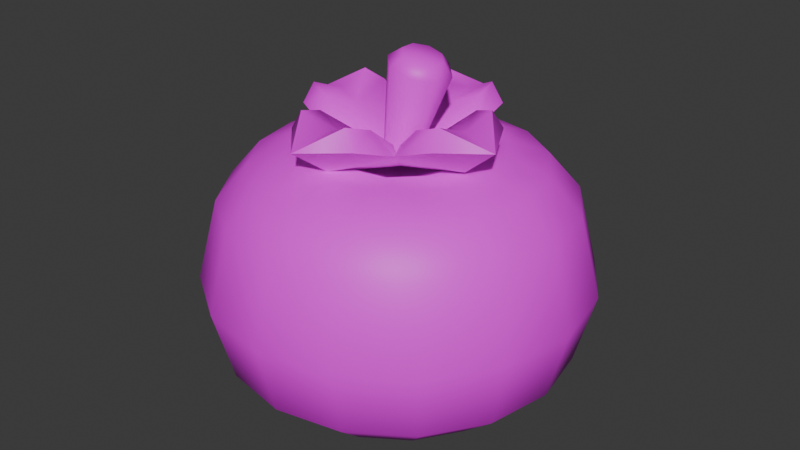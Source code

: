 # Source: tree1tomato3.blend  (saved by Blender 4.5.90; exported with 4.5.12 LTS)
import bpy
from mathutils import Matrix  # noqa: F401  (used for matrix-valued properties, if any)

bpy.ops.wm.read_factory_settings(use_empty=True)
scene = bpy.context.scene
scene.name = 'Scene'

# ---- collections
col_collection = bpy.data.collections.new('Collection'); scene.collection.children.link(col_collection)

# ---- images (referenced by path relative to the original .blend; pixels are not part of the script)
import os
ASSET_DIR = os.environ.get("B2B_ASSET_DIR", "")  # directory of the original .blend (textures are referenced by path, not embedded)
HERE = os.path.dirname(os.path.abspath(__file__))  # packed textures are extracted next to this script under _unpacked/

def load_image(name, relpath, width, height, colorspace="sRGB"):
    """Load a texture the original file referenced (path relative to the .blend, or extracted next to this script)."""
    p = next((c for c in (os.path.join(HERE, relpath), os.path.join(ASSET_DIR, relpath)) if relpath and os.path.exists(c)), "")
    if p:
        img = bpy.data.images.load(p, check_existing=True)
        img.name = name
    else:  # same state as the original file: an image datablock whose file is absent (Cycles renders it pink)
        img = bpy.data.images.new(name, width, height)
        img.source = "FILE"
        img.filepath = "//" + (relpath or name)
    img.colorspace_settings.name = colorspace
    return img
img_restaurantbits_texture_png = load_image('restaurantbits_texture.png', 'restaurantbits_texture.png', 1024, 1024, 'sRGB')

# ---- materials (node trees are filled in below, after node groups)
mat_restaurant_001 = bpy.data.materials.new('restaurant.001')
mat_restaurant_001.roughness = 0.5

# ---- material node trees
mat_restaurant_001.use_nodes = True; mat_restaurant_001.node_tree.nodes.clear()
_N = mat_restaurant_001.node_tree.nodes; _L = mat_restaurant_001.node_tree.links
n0 = _N.new('ShaderNodeBsdfPrincipled'); n0.name = 'Principled BSDF'; n0.location = (0, 300)
n0.inputs[3].default_value = 1.45
n0.inputs[27].default_value = (0.0, 0.0, 0.0, 1.0)
n0.inputs[28].default_value = 1.0
n1 = _N.new('ShaderNodeOutputMaterial'); n1.name = 'Material Output'; n1.location = (280, 300)
n2 = _N.new('ShaderNodeTexImage'); n2.name = 'Image Texture'; n2.location = (-480, 300)
n2.image = img_restaurantbits_texture_png
_L.new(n2.outputs[0], n0.inputs[0])
_L.new(n0.outputs[0], n1.inputs[0])
n1.is_active_output = True

# ---- world
world_world = bpy.data.worlds.new('World'); scene.world = world_world
world_world.use_nodes = True; world_world.node_tree.nodes.clear()
_N = world_world.node_tree.nodes; _L = world_world.node_tree.links
n0 = _N.new('ShaderNodeOutputWorld'); n0.name = 'World Output'; n0.location = (200, 100)
n1 = _N.new('ShaderNodeBackground'); n1.name = 'Background'; n1.location = (-200, 100)
n1.inputs[0].default_value = (0.05088, 0.05088, 0.05088, 1.0)
_L.new(n1.outputs[0], n0.inputs[0])
n0.is_active_output = True
world_world.color = (0.05088, 0.05088, 0.05088)
world_world.sun_shadow_jitter_overblur = 0.0

# ---- meshes
me_food_ingredient_tomato_sphere_004 = bpy.data.meshes.new('food_ingredient_tomato_Sphere.004')
me_food_ingredient_tomato_sphere_004.from_pydata([(-0.5495, 0.6727, 4.551), (-0.5495, 0.7335, 4.481), (-0.5495, 0.7358, 4.187), (-0.5495, 0.5251, 4.07), (-0.501, 0.5155, 4.568), (-0.4445, 0.6518, 4.551), (-0.4213, 0.708, 4.481), (-0.406, 0.7448, 4.325), (-0.4204, 0.7101, 4.187), (-0.4551, 0.6264, 4.109), (-0.501, 0.5155, 4.07), (-0.3555, 0.5923, 4.551), (-0.3125, 0.6353, 4.481), (-0.2844, 0.6635, 4.325), (-0.3109, 0.6369, 4.187), (-0.375, 0.5728, 4.109), (-0.4599, 0.488, 4.07), (-0.4324, 0.4468, 4.568), (-0.2961, 0.5033, 4.551), (-0.2399, 0.5266, 4.481), (-0.2031, 0.5418, 4.325), (-0.2378, 0.5274, 4.187), (-0.3215, 0.4928, 4.109), (-0.4324, 0.4468, 4.07), (-0.2752, 0.3983, 4.551), (-0.2144, 0.3983, 4.481), (-0.1745, 0.3983, 4.325), (-0.2121, 0.3983, 4.187), (-0.3027, 0.3983, 4.109), (-0.4227, 0.3983, 4.07), (-0.4324, 0.3498, 4.568), (-0.2961, 0.2933, 4.551), (-0.2399, 0.27, 4.481), (-0.2031, 0.2548, 4.325), (-0.2378, 0.2692, 4.187), (-0.3215, 0.3038, 4.109), (-0.4324, 0.3498, 4.07), (-0.3555, 0.2043, 4.551), (-0.3125, 0.1613, 4.481), (-0.2844, 0.1331, 4.325), (-0.3109, 0.1597, 4.187), (-0.375, 0.2238, 4.109), (-0.4599, 0.3086, 4.07), (-0.501, 0.2811, 4.568), (-0.4445, 0.1448, 4.551), (-0.4213, 0.08864, 4.481), (-0.406, 0.05185, 4.325), (-0.4204, 0.08654, 4.187), (-0.4551, 0.1703, 4.109), (-0.501, 0.2812, 4.07), (-0.5495, 0.124, 4.551), (-0.5495, 0.06312, 4.481), (-0.5495, 0.02331, 4.325), (-0.5495, 0.06085, 4.187), (-0.5495, 0.1515, 4.109), (-0.5495, 0.2715, 4.07), (-0.5981, 0.2811, 4.568), (-0.6545, 0.1448, 4.551), (-0.6778, 0.08864, 4.481), (-0.693, 0.05185, 4.325), (-0.6787, 0.08654, 4.187), (-0.644, 0.1703, 4.109), (-0.5981, 0.2812, 4.07), (-0.7435, 0.2043, 4.551), (-0.7866, 0.1613, 4.481), (-0.8147, 0.1331, 4.325), (-0.7882, 0.1597, 4.187), (-0.7241, 0.2238, 4.109), (-0.6392, 0.3086, 4.07), (-0.5495, 0.3983, 4.066), (-0.6667, 0.3498, 4.568), (-0.803, 0.2933, 4.551), (-0.8592, 0.27, 4.481), (-0.896, 0.2548, 4.325), (-0.8613, 0.2692, 4.187), (-0.7776, 0.3038, 4.109), (-0.6667, 0.3498, 4.07), (-0.8239, 0.3983, 4.551), (-0.8847, 0.3983, 4.481), (-0.9245, 0.3983, 4.325), (-0.887, 0.3983, 4.187), (-0.7964, 0.3983, 4.109), (-0.6763, 0.3983, 4.07), (-0.6667, 0.4468, 4.568), (-0.803, 0.5033, 4.551), (-0.8592, 0.5266, 4.481), (-0.896, 0.5418, 4.325), (-0.8613, 0.5274, 4.187), (-0.7776, 0.4928, 4.109), (-0.6667, 0.4468, 4.07), (-0.7435, 0.5923, 4.551), (-0.7866, 0.6353, 4.481), (-0.8147, 0.6635, 4.325), (-0.7882, 0.6369, 4.187), (-0.7241, 0.5728, 4.109), (-0.6392, 0.488, 4.07), (-0.5981, 0.5155, 4.568), (-0.6545, 0.6518, 4.551), (-0.6778, 0.708, 4.481), (-0.693, 0.7448, 4.325), (-0.6787, 0.7101, 4.187), (-0.644, 0.6264, 4.109), (-0.5981, 0.5155, 4.07), (-0.5495, 0.7733, 4.325), (-0.5495, 0.6451, 4.109), (-0.5495, 0.3983, 4.507), (-0.4732, 0.5825, 4.58), (-0.4086, 0.5393, 4.579), (-0.3654, 0.4746, 4.58), (-0.3502, 0.3983, 4.58), (-0.3654, 0.322, 4.58), (-0.4086, 0.2573, 4.579), (-0.4732, 0.2141, 4.58), (-0.5495, 0.199, 4.58), (-0.6258, 0.2141, 4.58), (-0.6905, 0.2573, 4.579), (-0.7337, 0.322, 4.58), (-0.7489, 0.3983, 4.58), (-0.7337, 0.4746, 4.58), (-0.6905, 0.5393, 4.579), (-0.6258, 0.5825, 4.58), (-0.5495, 0.5977, 4.58), (-0.5546, 0.4331, 4.554), (-0.5209, 0.3982, 4.545), (-0.5546, 0.3632, 4.554), (-0.5883, 0.3982, 4.563), (-0.4851, 0.4331, 4.752), (-0.4832, 0.4528, 4.729), (-0.4654, 0.4126, 4.747), (-0.4523, 0.4208, 4.72), (-0.4654, 0.3837, 4.747), (-0.4523, 0.3755, 4.72), (-0.4851, 0.3632, 4.752), (-0.4832, 0.3435, 4.729), (-0.513, 0.3632, 4.76), (-0.5268, 0.3435, 4.741), (-0.5327, 0.3837, 4.766), (-0.5577, 0.3755, 4.749), (-0.5327, 0.4126, 4.766), (-0.5577, 0.4208, 4.749), (-0.513, 0.4331, 4.76), (-0.5268, 0.4528, 4.741), (-0.5465, 0.3978, 4.537), (-0.5209, 0.5618, 4.574), (-0.6283, 0.5086, 4.605), (-0.5112, 0.633, 4.627), (-0.6031, 0.5846, 4.631), (-0.5837, 0.5753, 4.668), (-0.4389, 0.4774, 4.613), (-0.4402, 0.5578, 4.637), (-0.4643, 0.5557, 4.673), (-0.7116, 0.4249, 4.567), (-0.6594, 0.319, 4.605), (-0.7842, 0.4369, 4.618), (-0.7361, 0.3453, 4.628), (-0.728, 0.3663, 4.664), (-0.7093, 0.5083, 4.628), (-0.7083, 0.4857, 4.664), (-0.5748, 0.2342, 4.574), (-0.47, 0.2879, 4.613), (-0.5883, 0.1637, 4.627), (-0.497, 0.2122, 4.637), (-0.5191, 0.2219, 4.673), (-0.6599, 0.239, 4.631), (-0.6385, 0.2416, 4.668), (-0.3841, 0.3711, 4.58), (-0.3153, 0.3598, 4.636), (-0.364, 0.4515, 4.641), (-0.3748, 0.4309, 4.677), (-0.3908, 0.2885, 4.641), (-0.3945, 0.3115, 4.677), (-0.499, 0.3982, 4.757), (-0.5776, 0.2333, 4.646), (-0.5234, 0.5636, 4.646), (-0.3855, 0.3714, 4.653), (-0.7155, 0.4256, 4.64), (-0.5912, 0.4676, 4.607), (-0.5994, 0.5306, 4.654), (-0.4627, 0.5081, 4.659), (-0.4871, 0.4505, 4.611), (-0.6185, 0.3562, 4.606), (-0.6828, 0.3499, 4.652), (-0.6603, 0.4868, 4.652), (-0.6014, 0.4603, 4.606), (-0.5071, 0.3289, 4.611), (-0.5024, 0.2665, 4.659), (-0.6391, 0.289, 4.654), (-0.6112, 0.346, 4.607), (-0.4798, 0.4403, 4.611), (-0.4189, 0.4471, 4.661), (-0.4414, 0.3103, 4.661), (-0.4969, 0.3362, 4.611), (-0.5585, 0.337, 4.589), (-0.5699, 0.2769, 4.63), (-0.5384, 0.4592, 4.589), (-0.53, 0.5198, 4.63), (-0.4874, 0.3881, 4.592), (-0.4286, 0.3784, 4.635), (-0.6095, 0.4082, 4.587), (-0.6713, 0.4183, 4.625)], [], [(69, 3, 10), (104, 2, 8, 9), (103, 1, 6, 7), (4, 121, 96), (3, 104, 9, 10), (2, 103, 7, 8), (1, 0, 5, 6), (7, 6, 12, 13), (10, 9, 15, 16), (8, 7, 13, 14), (6, 5, 11, 12), (69, 10, 16), (9, 8, 14, 15), (16, 15, 22, 23), (14, 13, 20, 21), (12, 11, 18, 19), (110, 30, 111), (69, 16, 23), (15, 14, 21, 22), (13, 12, 19, 20), (19, 18, 24, 25), (30, 109, 17), (69, 23, 29), (22, 21, 27, 28), (20, 19, 25, 26), (114, 56, 115), (23, 22, 28, 29), (21, 20, 26, 27), (69, 29, 36), (28, 27, 34, 35), (26, 25, 32, 33), (112, 111, 43), (29, 28, 35, 36), (27, 26, 33, 34), (25, 24, 31, 32), (36, 35, 41, 42), (34, 33, 39, 40), (32, 31, 37, 38), (69, 36, 42), (35, 34, 40, 41), (33, 32, 38, 39), (42, 41, 48, 49), (40, 39, 46, 47), (38, 37, 44, 45), (69, 42, 49), (41, 40, 47, 48), (39, 38, 45, 46), (69, 49, 55), (48, 47, 53, 54), (46, 45, 51, 52), (120, 119, 96), (49, 48, 54, 55), (47, 46, 52, 53), (45, 44, 50, 51), (54, 53, 60, 61), (52, 51, 58, 59), (56, 113, 43), (55, 54, 61, 62), (53, 52, 59, 60), (51, 50, 57, 58), (69, 55, 62), (62, 61, 67, 68), (60, 59, 65, 66), (58, 57, 63, 64), (69, 62, 68), (61, 60, 66, 67), (59, 58, 64, 65), (66, 65, 73, 74), (64, 63, 71, 72), (105, 56, 43), (69, 68, 76), (67, 66, 74, 75), (65, 64, 72, 73), (68, 67, 75, 76), (69, 76, 82), (75, 74, 80, 81), (73, 72, 78, 79), (118, 83, 119), (76, 75, 81, 82), (74, 73, 79, 80), (72, 71, 77, 78), (83, 117, 70), (79, 78, 85, 86), (105, 83, 70), (82, 81, 88, 89), (80, 79, 86, 87), (78, 77, 84, 85), (69, 82, 89), (81, 80, 87, 88), (89, 88, 94, 95), (87, 86, 92, 93), (85, 84, 90, 91), (69, 89, 95), (88, 87, 93, 94), (86, 85, 91, 92), (105, 43, 30), (91, 90, 97, 98), (108, 107, 17), (69, 95, 102), (94, 93, 100, 101), (92, 91, 98, 99), (105, 17, 4), (95, 94, 101, 102), (93, 92, 99, 100), (69, 102, 3), (101, 100, 2, 104), (99, 98, 1, 103), (102, 101, 104, 3), (100, 99, 103, 2), (98, 97, 0, 1), (106, 4, 107), (97, 120, 121, 0), (90, 119, 120, 97), (84, 118, 119, 90), (77, 117, 118, 84), (71, 116, 117, 77), (63, 115, 116, 71), (57, 114, 115, 63), (50, 113, 114, 57), (44, 112, 113, 50), (37, 111, 112, 44), (31, 110, 111, 37), (24, 109, 110, 31), (18, 108, 109, 24), (11, 107, 108, 18), (5, 106, 107, 11), (0, 121, 106, 5), (120, 96, 121), (106, 121, 4), (105, 4, 96), (108, 17, 109), (110, 109, 30), (112, 43, 113), (114, 113, 56), (116, 70, 117), (118, 117, 83), (105, 30, 17), (116, 115, 70), (70, 115, 56), (43, 111, 30), (17, 107, 4), (96, 119, 83), (105, 96, 83), (105, 70, 56), (122, 141, 127), (123, 131, 133, 124), (124, 133, 135), (124, 135, 137, 125), (125, 137, 139), (125, 139, 141, 122), (122, 127, 129, 123), (123, 129, 131), (129, 127, 126, 128), (131, 129, 128, 130), (133, 131, 130, 132), (135, 133, 132, 134), (137, 135, 134, 136), (139, 137, 136, 138), (141, 139, 138, 140), (127, 141, 140, 126), (143, 149, 148), (143, 145, 149), (142, 148, 179), (173, 150, 145), (154, 152, 181, 155), (142, 158, 152), (143, 142, 144), (143, 146, 145), (148, 149, 150, 178), (145, 146, 147), (177, 195, 173, 147), (142, 179, 194), (195, 178, 150, 173), (149, 145, 150), (154, 151, 152), (151, 156, 144), (151, 153, 156), (142, 144, 183), (175, 157, 153), (199, 182, 157, 175), (142, 151, 144), (151, 142, 152), (151, 154, 153), (144, 156, 157, 182), (153, 154, 155), (181, 199, 175, 155), (161, 159, 185, 162), (142, 183, 198), (156, 153, 157), (146, 143, 144), (158, 163, 152), (158, 160, 163), (142, 152, 187), (172, 164, 160), (193, 186, 164, 172), (142, 143, 148), (158, 142, 159), (158, 161, 160), (152, 163, 164, 186), (160, 161, 162), (185, 193, 172, 162), (189, 197, 174, 168), (142, 187, 192), (163, 160, 164), (167, 165, 148), (165, 169, 159), (165, 166, 169), (142, 159, 191), (174, 170, 166), (142, 165, 159), (165, 142, 148), (166, 165, 167), (188, 142, 196), (166, 167, 168), (159, 169, 170, 190), (142, 191, 196), (197, 190, 170, 174), (169, 166, 170), (128, 126, 171), (126, 140, 171), (140, 138, 171), (138, 136, 171), (136, 134, 171), (134, 132, 171), (132, 130, 171), (130, 128, 171), (161, 158, 159), (184, 142, 192), (162, 172, 160), (159, 142, 184), (176, 142, 194), (147, 173, 145), (144, 142, 176), (148, 142, 188), (168, 174, 166), (167, 148, 189, 168), (180, 142, 198), (155, 175, 153), (152, 142, 180), (176, 177, 144), (178, 179, 148), (180, 181, 152), (182, 183, 144), (184, 185, 159), (186, 187, 152), (188, 189, 148), (190, 191, 159), (195, 177, 176, 194), (199, 181, 180, 198), (193, 185, 184, 192), (197, 189, 188, 196), (186, 193, 192, 187), (178, 195, 194, 179), (190, 197, 196, 191), (182, 199, 198, 183), (146, 144, 177, 147)])
me_food_ingredient_tomato_sphere_004.polygons.foreach_set('use_smooth', [True] * 256)
_k = set([(142, 143), (142, 144), (142, 148), (142, 151), (142, 152), (142, 158), (142, 159), (142, 165), (142, 176), (142, 179), (142, 180), (142, 183), (142, 184), (142, 187), (142, 188), (142, 191), (143, 145), (144, 146), (144, 156), (145, 146), (145, 147), (145, 149), (145, 150), (147, 177), (148, 149), (148, 167), (150, 178), (151, 153), (152, 154), (152, 163), (153, 154), (153, 155), (153, 156), (153, 157), (155, 181), (157, 182), (158, 160), (159, 161), (159, 169), (160, 161), (160, 162), (160, 163), (160, 164), (162, 185), (164, 186), (165, 166), (166, 167), (166, 168), (166, 169), (166, 170), (168, 189), (170, 190)])
me_food_ingredient_tomato_sphere_004.attributes.new('sharp_edge', 'BOOLEAN', 'EDGE').data.foreach_set('value', [ (min(e.vertices), max(e.vertices)) in _k for e in me_food_ingredient_tomato_sphere_004.edges])
_uv = me_food_ingredient_tomato_sphere_004.uv_layers.new(name='UVMap')
_uv.uv.foreach_set('vector', [0.9262, 0.2789, 0.9262, 0.2797, 0.9319, 0.2797, 0.9262, 0.2915, 0.9262, 0.3144, 0.9414, 0.3144, 0.9373, 0.2915, 0.9262, 0.3409, 0.9262, 0.3785, 0.9413, 0.3785, 0.9431, 0.3409, 0.9319, 0.3214, 0.9262, 0.3554, 0.9204, 0.3214, 0.9262, 0.2797, 0.9262, 0.2859, 0.9373, 0.2859, 0.9319, 0.2797, 0.9262, 0.3144, 0.9262, 0.3409, 0.9431, 0.3409, 0.9414, 0.3144, 0.9262, 0.3785, 0.9262, 0.4266, 0.9386, 0.4266, 0.9413, 0.3785, 0.9431, 0.3409, 0.9413, 0.3785, 0.9542, 0.3785, 0.9575, 0.3409, 0.9319, 0.2797, 0.9373, 0.2859, 0.9468, 0.2859, 0.9368, 0.2797, 0.9414, 0.3144, 0.9431, 0.3409, 0.9575, 0.3409, 0.9544, 0.3144, 0.9413, 0.3785, 0.9386, 0.4266, 0.9491, 0.4266, 0.9542, 0.3785, 0.9262, 0.2789, 0.9319, 0.2797, 0.9368, 0.2797, 0.9373, 0.2915, 0.9414, 0.3144, 0.9544, 0.3144, 0.9468, 0.2915, 0.9368, 0.2797, 0.9468, 0.2859, 0.9531, 0.2859, 0.94, 0.2797, 0.9544, 0.3144, 0.9575, 0.3409, 0.9672, 0.3409, 0.9631, 0.3144, 0.9542, 0.3785, 0.9491, 0.4266, 0.9562, 0.4266, 0.9628, 0.3785, 0.948, 0.3554, 0.94, 0.3214, 0.9428, 0.3554, 0.9262, 0.2789, 0.9368, 0.2797, 0.94, 0.2797, 0.9468, 0.2915, 0.9544, 0.3144, 0.9631, 0.3144, 0.9531, 0.2915, 0.9575, 0.3409, 0.9542, 0.3785, 0.9628, 0.3785, 0.9672, 0.3409, 0.9628, 0.3785, 0.9562, 0.4266, 0.9586, 0.4266, 0.9658, 0.3785, 0.94, 0.3214, 0.9497, 0.3554, 0.94, 0.3214, 0.9262, 0.2789, 0.94, 0.2797, 0.9412, 0.2797, 0.9531, 0.2915, 0.9631, 0.3144, 0.9661, 0.3144, 0.9554, 0.2915, 0.9672, 0.3409, 0.9628, 0.3785, 0.9658, 0.3785, 0.9705, 0.3409, 0.9171, 0.3554, 0.9204, 0.3214, 0.9095, 0.3554, 0.94, 0.2797, 0.9531, 0.2859, 0.9554, 0.2859, 0.9412, 0.2797, 0.9631, 0.3144, 0.9672, 0.3409, 0.9705, 0.3409, 0.9661, 0.3144, 0.9262, 0.2789, 0.9412, 0.2797, 0.94, 0.2797, 0.9554, 0.2915, 0.9661, 0.3144, 0.9631, 0.3144, 0.9531, 0.2915, 0.9705, 0.3409, 0.9658, 0.3785, 0.9628, 0.3785, 0.9672, 0.3409, 0.9352, 0.3554, 0.9428, 0.3554, 0.9319, 0.3214, 0.9412, 0.2797, 0.9554, 0.2859, 0.9531, 0.2859, 0.94, 0.2797, 0.9661, 0.3144, 0.9705, 0.3409, 0.9672, 0.3409, 0.9631, 0.3144, 0.9658, 0.3785, 0.9586, 0.4266, 0.9562, 0.4266, 0.9628, 0.3785, 0.94, 0.2797, 0.9531, 0.2859, 0.9468, 0.2859, 0.9368, 0.2797, 0.9631, 0.3144, 0.9672, 0.3409, 0.9575, 0.3409, 0.9544, 0.3144, 0.9628, 0.3785, 0.9562, 0.4266, 0.9491, 0.4266, 0.9542, 0.3785, 0.9262, 0.2789, 0.94, 0.2797, 0.9368, 0.2797, 0.9531, 0.2915, 0.9631, 0.3144, 0.9544, 0.3144, 0.9468, 0.2915, 0.9672, 0.3409, 0.9628, 0.3785, 0.9542, 0.3785, 0.9575, 0.3409, 0.9368, 0.2797, 0.9468, 0.2859, 0.9373, 0.2859, 0.9319, 0.2797, 0.9544, 0.3144, 0.9575, 0.3409, 0.9431, 0.3409, 0.9414, 0.3144, 0.9542, 0.3785, 0.9491, 0.4266, 0.9386, 0.4266, 0.9413, 0.3785, 0.9262, 0.2789, 0.9368, 0.2797, 0.9319, 0.2797, 0.9468, 0.2915, 0.9544, 0.3144, 0.9414, 0.3144, 0.9373, 0.2915, 0.9575, 0.3409, 0.9542, 0.3785, 0.9413, 0.3785, 0.9431, 0.3409, 0.9262, 0.2789, 0.9319, 0.2797, 0.9262, 0.2797, 0.9373, 0.2915, 0.9414, 0.3144, 0.9262, 0.3144, 0.9262, 0.2915, 0.9431, 0.3409, 0.9413, 0.3785, 0.9262, 0.3785, 0.9262, 0.3409, 0.9171, 0.3554, 0.9095, 0.3554, 0.9204, 0.3214, 0.9319, 0.2797, 0.9373, 0.2859, 0.9262, 0.2859, 0.9262, 0.2797, 0.9414, 0.3144, 0.9431, 0.3409, 0.9262, 0.3409, 0.9262, 0.3144, 0.9413, 0.3785, 0.9386, 0.4266, 0.9262, 0.4266, 0.9262, 0.3785, 0.9262, 0.2915, 0.9262, 0.3144, 0.9109, 0.3144, 0.915, 0.2915, 0.9262, 0.3409, 0.9262, 0.3785, 0.911, 0.3785, 0.9092, 0.3409, 0.9204, 0.3214, 0.9262, 0.3554, 0.9319, 0.3214, 0.9262, 0.2797, 0.9262, 0.2859, 0.915, 0.2859, 0.9204, 0.2797, 0.9262, 0.3144, 0.9262, 0.3409, 0.9092, 0.3409, 0.9109, 0.3144, 0.9262, 0.3785, 0.9262, 0.4266, 0.9137, 0.4266, 0.911, 0.3785, 0.9262, 0.2789, 0.9262, 0.2797, 0.9204, 0.2797, 0.9204, 0.2797, 0.915, 0.2859, 0.9055, 0.2859, 0.9155, 0.2797, 0.9109, 0.3144, 0.9092, 0.3409, 0.8948, 0.3409, 0.8979, 0.3144, 0.911, 0.3785, 0.9137, 0.4266, 0.9032, 0.4266, 0.8981, 0.3785, 0.9262, 0.2789, 0.9204, 0.2797, 0.9155, 0.2797, 0.915, 0.2915, 0.9109, 0.3144, 0.8979, 0.3144, 0.9055, 0.2915, 0.9092, 0.3409, 0.911, 0.3785, 0.8981, 0.3785, 0.8948, 0.3409, 0.8979, 0.3144, 0.8948, 0.3409, 0.8851, 0.3409, 0.8892, 0.3144, 0.8981, 0.3785, 0.9032, 0.4266, 0.8961, 0.4266, 0.8895, 0.3785, 0.9262, 0.2929, 0.9204, 0.3214, 0.9319, 0.3214, 0.9262, 0.2789, 0.9155, 0.2797, 0.9123, 0.2797, 0.9055, 0.2915, 0.8979, 0.3144, 0.8892, 0.3144, 0.8992, 0.2915, 0.8948, 0.3409, 0.8981, 0.3785, 0.8895, 0.3785, 0.8851, 0.3409, 0.9155, 0.2797, 0.9055, 0.2859, 0.8992, 0.2859, 0.9123, 0.2797, 0.9262, 0.2789, 0.9123, 0.2797, 0.9111, 0.2797, 0.8992, 0.2915, 0.8892, 0.3144, 0.8862, 0.3144, 0.8969, 0.2915, 0.8851, 0.3409, 0.8895, 0.3785, 0.8865, 0.3785, 0.8818, 0.3409, 0.9044, 0.3554, 0.9123, 0.3214, 0.9095, 0.3554, 0.9123, 0.2797, 0.8992, 0.2859, 0.8969, 0.2859, 0.9111, 0.2797, 0.8892, 0.3144, 0.8851, 0.3409, 0.8818, 0.3409, 0.8862, 0.3144, 0.8895, 0.3785, 0.8961, 0.4266, 0.8937, 0.4266, 0.8865, 0.3785, 0.9123, 0.3214, 0.9026, 0.3554, 0.9123, 0.3214, 0.8818, 0.3409, 0.8865, 0.3785, 0.8895, 0.3785, 0.8851, 0.3409, 0.9262, 0.2929, 0.9123, 0.3214, 0.9123, 0.3214, 0.9111, 0.2797, 0.8969, 0.2859, 0.8992, 0.2859, 0.9123, 0.2797, 0.8862, 0.3144, 0.8818, 0.3409, 0.8851, 0.3409, 0.8892, 0.3144, 0.8865, 0.3785, 0.8937, 0.4266, 0.8961, 0.4266, 0.8895, 0.3785, 0.9262, 0.2789, 0.9111, 0.2797, 0.9123, 0.2797, 0.8969, 0.2915, 0.8862, 0.3144, 0.8892, 0.3144, 0.8992, 0.2915, 0.9123, 0.2797, 0.8992, 0.2859, 0.9055, 0.2859, 0.9155, 0.2797, 0.8892, 0.3144, 0.8851, 0.3409, 0.8948, 0.3409, 0.8979, 0.3144, 0.8895, 0.3785, 0.8961, 0.4266, 0.9032, 0.4266, 0.8981, 0.3785, 0.9262, 0.2789, 0.9123, 0.2797, 0.9155, 0.2797, 0.8992, 0.2915, 0.8892, 0.3144, 0.8979, 0.3144, 0.9055, 0.2915, 0.8851, 0.3409, 0.8895, 0.3785, 0.8981, 0.3785, 0.8948, 0.3409, 0.9262, 0.2929, 0.9319, 0.3214, 0.94, 0.3214, 0.8981, 0.3785, 0.9032, 0.4266, 0.9137, 0.4266, 0.911, 0.3785, 0.948, 0.3554, 0.9428, 0.3554, 0.94, 0.3214, 0.9262, 0.2789, 0.9155, 0.2797, 0.9204, 0.2797, 0.9055, 0.2915, 0.8979, 0.3144, 0.9109, 0.3144, 0.915, 0.2915, 0.8948, 0.3409, 0.8981, 0.3785, 0.911, 0.3785, 0.9092, 0.3409, 0.9262, 0.2929, 0.94, 0.3214, 0.9319, 0.3214, 0.9155, 0.2797, 0.9055, 0.2859, 0.915, 0.2859, 0.9204, 0.2797, 0.8979, 0.3144, 0.8948, 0.3409, 0.9092, 0.3409, 0.9109, 0.3144, 0.9262, 0.2789, 0.9204, 0.2797, 0.9262, 0.2797, 0.915, 0.2915, 0.9109, 0.3144, 0.9262, 0.3144, 0.9262, 0.2915, 0.9092, 0.3409, 0.911, 0.3785, 0.9262, 0.3785, 0.9262, 0.3409, 0.9204, 0.2797, 0.915, 0.2859, 0.9262, 0.2859, 0.9262, 0.2797, 0.9109, 0.3144, 0.9092, 0.3409, 0.9262, 0.3409, 0.9262, 0.3144, 0.911, 0.3785, 0.9137, 0.4266, 0.9262, 0.4266, 0.9262, 0.3785, 0.9352, 0.3554, 0.9319, 0.3214, 0.9428, 0.3554, 0.9137, 0.4266, 0.9171, 0.371, 0.9262, 0.371, 0.9262, 0.4266, 0.9032, 0.4266, 0.9095, 0.371, 0.9171, 0.371, 0.9137, 0.4266, 0.8961, 0.4266, 0.9044, 0.371, 0.9095, 0.371, 0.9032, 0.4266, 0.8937, 0.4266, 0.9026, 0.371, 0.9044, 0.371, 0.8961, 0.4266, 0.8961, 0.4266, 0.9044, 0.371, 0.9026, 0.371, 0.8937, 0.4266, 0.9032, 0.4266, 0.9095, 0.371, 0.9044, 0.371, 0.8961, 0.4266, 0.9137, 0.4266, 0.9171, 0.371, 0.9095, 0.371, 0.9032, 0.4266, 0.9262, 0.4266, 0.9262, 0.371, 0.9171, 0.371, 0.9137, 0.4266, 0.9386, 0.4266, 0.9352, 0.371, 0.9262, 0.371, 0.9262, 0.4266, 0.9491, 0.4266, 0.9428, 0.371, 0.9352, 0.371, 0.9386, 0.4266, 0.9562, 0.4266, 0.948, 0.371, 0.9428, 0.371, 0.9491, 0.4266, 0.9586, 0.4266, 0.9497, 0.371, 0.948, 0.371, 0.9562, 0.4266, 0.9562, 0.4266, 0.948, 0.371, 0.9497, 0.371, 0.9586, 0.4266, 0.9491, 0.4266, 0.9428, 0.371, 0.948, 0.371, 0.9562, 0.4266, 0.9386, 0.4266, 0.9352, 0.371, 0.9428, 0.371, 0.9491, 0.4266, 0.9262, 0.4266, 0.9262, 0.371, 0.9352, 0.371, 0.9386, 0.4266, 0.9171, 0.3554, 0.9204, 0.3214, 0.9262, 0.3554, 0.9352, 0.3554, 0.9262, 0.3554, 0.9319, 0.3214, 0.9262, 0.2929, 0.9319, 0.3214, 0.9204, 0.3214, 0.948, 0.3554, 0.94, 0.3214, 0.9497, 0.3554, 0.948, 0.3554, 0.9497, 0.3554, 0.94, 0.3214, 0.9352, 0.3554, 0.9319, 0.3214, 0.9262, 0.3554, 0.9171, 0.3554, 0.9262, 0.3554, 0.9204, 0.3214, 0.9044, 0.3554, 0.9123, 0.3214, 0.9026, 0.3554, 0.9044, 0.3554, 0.9026, 0.3554, 0.9123, 0.3214, 0.9262, 0.2929, 0.94, 0.3214, 0.94, 0.3214, 0.9044, 0.3554, 0.9095, 0.3554, 0.9123, 0.3214, 0.9123, 0.3214, 0.9095, 0.3554, 0.9204, 0.3214, 0.9319, 0.3214, 0.9428, 0.3554, 0.94, 0.3214, 0.94, 0.3214, 0.9428, 0.3554, 0.9319, 0.3214, 0.9204, 0.3214, 0.9095, 0.3554, 0.9123, 0.3214, 0.9262, 0.2929, 0.9204, 0.3214, 0.9123, 0.3214, 0.9262, 0.2929, 0.9123, 0.3214, 0.9204, 0.3214, 0.1931, 0.2985, 0.1961, 0.3691, 0.2007, 0.3645, 0.1967, 0.2949, 0.204, 0.3613, 0.2007, 0.3645, 0.1931, 0.2985, 0.1931, 0.2985, 0.2007, 0.3645, 0.1961, 0.3691, 0.1931, 0.2985, 0.1961, 0.3691, 0.1927, 0.3724, 0.1895, 0.302, 0.1895, 0.302, 0.1927, 0.3724, 0.1927, 0.3724, 0.1895, 0.302, 0.1927, 0.3724, 0.1961, 0.3691, 0.1931, 0.2985, 0.1931, 0.2985, 0.2007, 0.3645, 0.204, 0.3613, 0.1967, 0.2949, 0.1967, 0.2949, 0.204, 0.3613, 0.204, 0.3613, 0.204, 0.3788, 0.2007, 0.382, 0.2005, 0.4461, 0.2026, 0.444, 0.204, 0.3788, 0.204, 0.3788, 0.2026, 0.444, 0.2026, 0.444, 0.2007, 0.382, 0.204, 0.3788, 0.2026, 0.444, 0.2005, 0.4461, 0.1961, 0.3866, 0.2007, 0.382, 0.2005, 0.4461, 0.1975, 0.4491, 0.1927, 0.3898, 0.1961, 0.3866, 0.1975, 0.4491, 0.1954, 0.4511, 0.1927, 0.3898, 0.1927, 0.3898, 0.1954, 0.4511, 0.1954, 0.4511, 0.1961, 0.3866, 0.1927, 0.3898, 0.1954, 0.4511, 0.1975, 0.4491, 0.2007, 0.382, 0.1961, 0.3866, 0.1975, 0.4491, 0.2005, 0.4461, 0.1868, 0.3081, 0.1955, 0.324, 0.1956, 0.3178, 0.1868, 0.3081, 0.1879, 0.3214, 0.1955, 0.324, 0.1841, 0.3373, 0.1956, 0.3563, 0.1904, 0.3558, 0.1866, 0.3648, 0.1929, 0.4444, 0.1879, 0.3599, 0.1637, 0.36, 0.172, 0.3545, 0.1695, 0.3661, 0.1646, 0.3692, 0.1841, 0.2988, 0.181, 0.3081, 0.172, 0.316, 0.1868, 0.3081, 0.1841, 0.2988, 0.1753, 0.316, 0.1868, 0.3081, 0.178, 0.3224, 0.1879, 0.3214, 0.1956, 0.3563, 0.1955, 0.3625, 0.1929, 0.3714, 0.1931, 0.3679, 0.1879, 0.3599, 0.178, 0.3609, 0.1801, 0.3702, 0.1784, 0.4397, 0.1858, 0.4337, 0.1866, 0.4378, 0.1801, 0.4432, 0.1841, 0.3373, 0.1904, 0.4289, 0.1849, 0.3504, 0.1858, 0.3607, 0.1931, 0.441, 0.1929, 0.4444, 0.1866, 0.3648, 0.1955, 0.3625, 0.1879, 0.3599, 0.1929, 0.3714, 0.1637, 0.3216, 0.1664, 0.3065, 0.172, 0.316, 0.1664, 0.3065, 0.1666, 0.3216, 0.1753, 0.316, 0.1664, 0.3065, 0.1586, 0.3192, 0.1666, 0.3216, 0.1841, 0.3373, 0.1753, 0.3545, 0.1782, 0.3548, 0.1659, 0.3632, 0.1667, 0.4422, 0.1586, 0.3576, 0.1707, 0.3595, 0.1719, 0.4392, 0.1667, 0.4422, 0.1659, 0.3632, 0.1841, 0.2988, 0.1664, 0.3065, 0.1753, 0.316, 0.1664, 0.3065, 0.1841, 0.2988, 0.172, 0.316, 0.1664, 0.3065, 0.1637, 0.3216, 0.1586, 0.3192, 0.1753, 0.3545, 0.1666, 0.36, 0.1667, 0.3692, 0.1719, 0.3661, 0.1586, 0.3576, 0.1637, 0.36, 0.1646, 0.3692, 0.1695, 0.4392, 0.1707, 0.4325, 0.1659, 0.4362, 0.1646, 0.4422, 0.1894, 0.3625, 0.1923, 0.3563, 0.1888, 0.3679, 0.187, 0.3714, 0.1841, 0.3373, 0.1782, 0.4278, 0.1773, 0.3499, 0.1666, 0.36, 0.1586, 0.3576, 0.1667, 0.3692, 0.178, 0.3224, 0.1868, 0.3081, 0.1753, 0.316, 0.181, 0.3081, 0.1719, 0.3224, 0.172, 0.316, 0.181, 0.3081, 0.1796, 0.3214, 0.1719, 0.3224, 0.1841, 0.3373, 0.172, 0.3545, 0.1771, 0.3548, 0.1807, 0.3648, 0.1742, 0.4432, 0.1796, 0.3599, 0.1816, 0.3607, 0.1741, 0.4397, 0.1742, 0.4432, 0.1807, 0.3648, 0.1841, 0.2988, 0.1868, 0.3081, 0.1956, 0.3178, 0.181, 0.3081, 0.1841, 0.2988, 0.1923, 0.3178, 0.181, 0.3081, 0.1894, 0.324, 0.1796, 0.3214, 0.172, 0.3545, 0.1719, 0.3609, 0.1742, 0.3702, 0.1741, 0.3666, 0.1796, 0.3599, 0.1894, 0.3625, 0.187, 0.3714, 0.1888, 0.441, 0.1816, 0.4337, 0.1807, 0.4378, 0.187, 0.4444, 0.1978, 0.4415, 0.1967, 0.4349, 0.2013, 0.4394, 0.2025, 0.4454, 0.1841, 0.3373, 0.1771, 0.4279, 0.1828, 0.3504, 0.1719, 0.3609, 0.1796, 0.3599, 0.1742, 0.3702, 0.2036, 0.3248, 0.2015, 0.3096, 0.1956, 0.3178, 0.2015, 0.3096, 0.2008, 0.3248, 0.1923, 0.3178, 0.2015, 0.3096, 0.2089, 0.3236, 0.2008, 0.3248, 0.1841, 0.3373, 0.1923, 0.3563, 0.1894, 0.3559, 0.2013, 0.3663, 0.2004, 0.4454, 0.2089, 0.3621, 0.1841, 0.2988, 0.2015, 0.3096, 0.1923, 0.3178, 0.2015, 0.3096, 0.1841, 0.2988, 0.1956, 0.3178, 0.2089, 0.3236, 0.2015, 0.3096, 0.2036, 0.3248, 0.1912, 0.4289, 0.1841, 0.4103, 0.1904, 0.424, 0.2089, 0.3621, 0.2036, 0.3633, 0.2025, 0.3724, 0.1923, 0.3563, 0.2008, 0.3633, 0.2004, 0.3724, 0.1953, 0.3684, 0.1841, 0.3373, 0.1894, 0.4289, 0.1904, 0.351, 0.1967, 0.3618, 0.1953, 0.4415, 0.2004, 0.4454, 0.2013, 0.3663, 0.2008, 0.3633, 0.2089, 0.3621, 0.2004, 0.3724, 0.2026, 0.444, 0.2005, 0.4461, 0.199, 0.4477, 0.2005, 0.4461, 0.1975, 0.4491, 0.199, 0.4477, 0.1975, 0.4491, 0.1954, 0.4511, 0.199, 0.4477, 0.1954, 0.4511, 0.1954, 0.4511, 0.199, 0.4477, 0.1954, 0.4511, 0.1975, 0.4491, 0.199, 0.4477, 0.1975, 0.4491, 0.2005, 0.4461, 0.199, 0.4477, 0.2005, 0.4461, 0.2026, 0.444, 0.199, 0.4477, 0.2026, 0.444, 0.2026, 0.444, 0.199, 0.4477, 0.1894, 0.324, 0.181, 0.3081, 0.1923, 0.3178, 0.1883, 0.4289, 0.1841, 0.4103, 0.1828, 0.4235, 0.187, 0.4444, 0.1807, 0.4378, 0.1796, 0.4329, 0.1923, 0.3563, 0.1841, 0.3373, 0.1883, 0.3558, 0.1793, 0.4279, 0.1841, 0.4103, 0.1849, 0.4235, 0.1801, 0.4432, 0.1866, 0.4378, 0.1879, 0.4329, 0.1753, 0.3545, 0.1841, 0.3373, 0.1793, 0.3548, 0.1956, 0.3563, 0.1841, 0.3373, 0.1912, 0.3559, 0.2025, 0.4454, 0.2013, 0.4394, 0.2089, 0.4351, 0.2036, 0.3633, 0.1956, 0.3563, 0.1978, 0.3684, 0.2025, 0.3724, 0.1764, 0.4278, 0.1841, 0.4103, 0.1773, 0.4229, 0.1646, 0.4422, 0.1659, 0.4362, 0.1586, 0.4307, 0.172, 0.3545, 0.1841, 0.3373, 0.1764, 0.3548, 0.1793, 0.3548, 0.1784, 0.3666, 0.1753, 0.3545, 0.1931, 0.3679, 0.1904, 0.3558, 0.1956, 0.3563, 0.1764, 0.3548, 0.1695, 0.3661, 0.172, 0.3545, 0.1719, 0.3661, 0.1782, 0.3548, 0.1753, 0.3545, 0.1883, 0.3558, 0.1888, 0.3679, 0.1923, 0.3563, 0.1741, 0.3666, 0.1771, 0.3548, 0.172, 0.3545, 0.1912, 0.3559, 0.1978, 0.3684, 0.1956, 0.3563, 0.1953, 0.3684, 0.1894, 0.3559, 0.1923, 0.3563, 0.1858, 0.4337, 0.1784, 0.4397, 0.1793, 0.4279, 0.1849, 0.4235, 0.1707, 0.4325, 0.1695, 0.4392, 0.1764, 0.4278, 0.1773, 0.4229, 0.1816, 0.4337, 0.1888, 0.441, 0.1883, 0.4289, 0.1828, 0.4235, 0.1967, 0.4349, 0.1978, 0.4415, 0.1912, 0.4289, 0.1904, 0.424, 0.1741, 0.4397, 0.1816, 0.3607, 0.1828, 0.3504, 0.1771, 0.4279, 0.1931, 0.441, 0.1858, 0.3607, 0.1849, 0.3504, 0.1904, 0.4289, 0.1953, 0.4415, 0.1967, 0.3618, 0.1904, 0.351, 0.1894, 0.4289, 0.1719, 0.4392, 0.1707, 0.3595, 0.1773, 0.3499, 0.1782, 0.4278, 0.178, 0.3609, 0.1753, 0.3545, 0.1784, 0.3666, 0.1801, 0.3702])
me_food_ingredient_tomato_sphere_004.materials.append(mat_restaurant_001)
me_food_ingredient_tomato_sphere_004.update()
me_food_ingredient_tomato_sphere_004.normals_split_custom_set([tuple(v) for v in zip(*[iter([-3.303e-09, -1.336e-09, -1.0, -9.314e-07, 0.1897, -0.9818, 0.07261, 0.1753, -0.9818, -7.486e-07, 0.5075, -0.8617, 1.971e-07, 0.8554, -0.518, 0.3273, 0.7903, -0.518, 0.1942, 0.4688, -0.8617, 3.508e-07, 1.0, -0.007829, 1.828e-07, 0.8915, 0.453, 0.3412, 0.8236, 0.453, 0.3827, 0.9239, -0.00783, -0.0974, -0.2351, 0.9671, 2.187e-08, 0.1398, 0.9902, 0.0974, -0.2351, 0.9671, -9.314e-07, 0.1897, -0.9818, -7.486e-07, 0.5075, -0.8617, 0.1942, 0.4688, -0.8617, 0.07261, 0.1753, -0.9818, 1.971e-07, 0.8554, -0.518, 3.508e-07, 1.0, -0.007829, 0.3827, 0.9239, -0.00783, 0.3273, 0.7903, -0.518, 1.828e-07, 0.8915, 0.453, 0.0, 0.5928, 0.8054, 0.2268, 0.5476, 0.8054, 0.3412, 0.8236, 0.453, 0.3827, 0.9239, -0.00783, 0.3412, 0.8236, 0.453, 0.6304, 0.6304, 0.453, 0.7071, 0.7071, -0.007829, 0.07261, 0.1753, -0.9818, 0.1942, 0.4688, -0.8617, 0.3588, 0.3588, -0.8617, 0.1342, 0.1342, -0.9818, 0.3273, 0.7903, -0.518, 0.3827, 0.9239, -0.00783, 0.7071, 0.7071, -0.007829, 0.6049, 0.6049, -0.518, 0.3412, 0.8236, 0.453, 0.2268, 0.5476, 0.8054, 0.4191, 0.4192, 0.8054, 0.6304, 0.6304, 0.453, -3.303e-09, -1.336e-09, -1.0, 0.07261, 0.1753, -0.9818, 0.1342, 0.1342, -0.9818, 0.1942, 0.4688, -0.8617, 0.3273, 0.7903, -0.518, 0.6049, 0.6049, -0.518, 0.3588, 0.3588, -0.8617, 0.1342, 0.1342, -0.9818, 0.3588, 0.3588, -0.8617, 0.4688, 0.1942, -0.8617, 0.1753, 0.07261, -0.9818, 0.6049, 0.6049, -0.518, 0.7071, 0.7071, -0.007829, 0.9239, 0.3827, -0.007829, 0.7903, 0.3273, -0.518, 0.6304, 0.6304, 0.453, 0.4191, 0.4192, 0.8054, 0.5476, 0.2268, 0.8054, 0.8236, 0.3412, 0.453, 0.1264, -0.05237, 0.9906, -0.2351, 0.09739, 0.9671, 0.09886, -0.09887, 0.9902, -3.303e-09, -1.336e-09, -1.0, 0.1342, 0.1342, -0.9818, 0.1753, 0.07261, -0.9818, 0.3588, 0.3588, -0.8617, 0.6049, 0.6049, -0.518, 0.7903, 0.3273, -0.518, 0.4688, 0.1942, -0.8617, 0.7071, 0.7071, -0.007829, 0.6304, 0.6304, 0.453, 0.8236, 0.3412, 0.453, 0.9239, 0.3827, -0.007829, 0.8236, 0.3412, 0.453, 0.5476, 0.2268, 0.8054, 0.5928, -3.006e-08, 0.8054, 0.8915, -3.047e-08, 0.453, -0.2351, 0.09739, 0.9671, 0.1398, -1.909e-08, 0.9902, -0.2351, -0.09739, 0.9671, -3.303e-09, -1.336e-09, -1.0, 0.1753, 0.07261, -0.9818, 0.1897, 1.698e-08, -0.9818, 0.4688, 0.1942, -0.8617, 0.7903, 0.3273, -0.518, 0.8554, -5.914e-07, -0.518, 0.5075, -3.226e-07, -0.8617, 0.9239, 0.3827, -0.007829, 0.8236, 0.3412, 0.453, 0.8915, -3.047e-08, 0.453, 1.0, -3.198e-07, -0.00783, -0.05236, -0.1264, 0.9906, 0.0974, 0.2351, 0.9671, -0.09886, -0.09887, 0.9902, 0.1753, 0.07261, -0.9818, 0.4688, 0.1942, -0.8617, 0.5075, -3.226e-07, -0.8617, 0.1897, 1.698e-08, -0.9818, 0.7903, 0.3273, -0.518, 0.9239, 0.3827, -0.007829, 1.0, -3.198e-07, -0.00783, 0.8554, -5.914e-07, -0.518, -3.303e-09, -1.336e-09, -1.0, 0.1897, 1.698e-08, -0.9818, 0.1753, -0.07261, -0.9818, 0.5075, -3.226e-07, -0.8617, 0.8554, -5.914e-07, -0.518, 0.7903, -0.3273, -0.518, 0.4688, -0.1942, -0.8617, 1.0, -3.198e-07, -0.00783, 0.8915, -3.047e-08, 0.453, 0.8236, -0.3412, 0.453, 0.9239, -0.3827, -0.00783, 0.05236, -0.1264, 0.9906, 0.09886, -0.09887, 0.9902, -0.0974, 0.2351, 0.9671, 0.1897, 1.698e-08, -0.9818, 0.5075, -3.226e-07, -0.8617, 0.4688, -0.1942, -0.8617, 0.1753, -0.07261, -0.9818, 0.8554, -5.914e-07, -0.518, 1.0, -3.198e-07, -0.00783, 0.9239, -0.3827, -0.00783, 0.7903, -0.3273, -0.518, 0.8915, -3.047e-08, 0.453, 0.5928, -3.006e-08, 0.8054, 0.5476, -0.2268, 0.8054, 0.8236, -0.3412, 0.453, 0.1753, -0.07261, -0.9818, 0.4688, -0.1942, -0.8617, 0.3588, -0.3588, -0.8617, 0.1342, -0.1342, -0.9818, 0.7903, -0.3273, -0.518, 0.9239, -0.3827, -0.00783, 0.7071, -0.7071, -0.00783, 0.6049, -0.6049, -0.518, 0.8236, -0.3412, 0.453, 0.5476, -0.2268, 0.8054, 0.4191, -0.4192, 0.8054, 0.6304, -0.6304, 0.453, -3.303e-09, -1.336e-09, -1.0, 0.1753, -0.07261, -0.9818, 0.1342, -0.1342, -0.9818, 0.4688, -0.1942, -0.8617, 0.7903, -0.3273, -0.518, 0.6049, -0.6049, -0.518, 0.3588, -0.3588, -0.8617, 0.9239, -0.3827, -0.00783, 0.8236, -0.3412, 0.453, 0.6304, -0.6304, 0.453, 0.7071, -0.7071, -0.00783, 0.1342, -0.1342, -0.9818, 0.3588, -0.3588, -0.8617, 0.1942, -0.4688, -0.8617, 0.07261, -0.1753, -0.9818, 0.6049, -0.6049, -0.518, 0.7071, -0.7071, -0.00783, 0.3827, -0.9239, -0.00783, 0.3273, -0.7903, -0.518, 0.6304, -0.6304, 0.453, 0.4191, -0.4192, 0.8054, 0.2268, -0.5476, 0.8054, 0.3412, -0.8236, 0.453, -3.303e-09, -1.336e-09, -1.0, 0.1342, -0.1342, -0.9818, 0.07261, -0.1753, -0.9818, 0.3588, -0.3588, -0.8617, 0.6049, -0.6049, -0.518, 0.3273, -0.7903, -0.518, 0.1942, -0.4688, -0.8617, 0.7071, -0.7071, -0.00783, 0.6304, -0.6304, 0.453, 0.3412, -0.8236, 0.453, 0.3827, -0.9239, -0.00783, -3.303e-09, -1.336e-09, -1.0, 0.07261, -0.1753, -0.9818, 9.287e-07, -0.1897, -0.9818, 0.1942, -0.4688, -0.8617, 0.3273, -0.7903, -0.518, -2.179e-07, -0.8554, -0.518, 7.399e-07, -0.5075, -0.8617, 0.3827, -0.9239, -0.00783, 0.3412, -0.8236, 0.453, -1.777e-07, -0.8915, 0.453, -3.714e-07, -1.0, -0.007829, -0.05236, 0.1264, 0.9906, -0.09886, 0.09887, 0.9902, 0.0974, -0.2351, 0.9671, 0.07261, -0.1753, -0.9818, 0.1942, -0.4688, -0.8617, 7.399e-07, -0.5075, -0.8617, 9.287e-07, -0.1897, -0.9818, 0.3273, -0.7903, -0.518, 0.3827, -0.9239, -0.00783, -3.714e-07, -1.0, -0.007829, -2.179e-07, -0.8554, -0.518, 0.3412, -0.8236, 0.453, 0.2268, -0.5476, 0.8054, -1.503e-08, -0.5928, 0.8054, -1.777e-07, -0.8915, 0.453, 7.399e-07, -0.5075, -0.8617, -2.179e-07, -0.8554, -0.518, -0.3273, -0.7903, -0.518, -0.1942, -0.4688, -0.8617, -3.714e-07, -1.0, -0.007829, -1.777e-07, -0.8915, 0.453, -0.3412, -0.8236, 0.453, -0.3827, -0.9239, -0.00783, 0.0974, 0.2351, 0.9671, 1.848e-09, -0.1398, 0.9902, -0.0974, 0.2351, 0.9671, 9.287e-07, -0.1897, -0.9818, 7.399e-07, -0.5075, -0.8617, -0.1942, -0.4688, -0.8617, -0.07261, -0.1753, -0.9818, -2.179e-07, -0.8554, -0.518, -3.714e-07, -1.0, -0.007829, -0.3827, -0.9239, -0.00783, -0.3273, -0.7903, -0.518, -1.777e-07, -0.8915, 0.453, -1.503e-08, -0.5928, 0.8054, -0.2268, -0.5476, 0.8054, -0.3412, -0.8236, 0.453, -3.303e-09, -1.336e-09, -1.0, 9.287e-07, -0.1897, -0.9818, -0.07261, -0.1753, -0.9818, -0.07261, -0.1753, -0.9818, -0.1942, -0.4688, -0.8617, -0.3588, -0.3588, -0.8617, -0.1342, -0.1342, -0.9818, -0.3273, -0.7903, -0.518, -0.3827, -0.9239, -0.00783, -0.7071, -0.7071, -0.00783, -0.6049, -0.6049, -0.518, -0.3412, -0.8236, 0.453, -0.2268, -0.5476, 0.8054, -0.4191, -0.4192, 0.8054, -0.6304, -0.6304, 0.453, -3.303e-09, -1.336e-09, -1.0, -0.07261, -0.1753, -0.9818, -0.1342, -0.1342, -0.9818, -0.1942, -0.4688, -0.8617, -0.3273, -0.7903, -0.518, -0.6049, -0.6049, -0.518, -0.3588, -0.3588, -0.8617, -0.3827, -0.9239, -0.00783, -0.3412, -0.8236, 0.453, -0.6304, -0.6304, 0.453, -0.7071, -0.7071, -0.00783, -0.6049, -0.6049, -0.518, -0.7071, -0.7071, -0.00783, -0.9239, -0.3827, -0.00783, -0.7903, -0.3273, -0.518, -0.6304, -0.6304, 0.453, -0.4191, -0.4192, 0.8054, -0.5476, -0.2268, 0.8054, -0.8236, -0.3412, 0.453, 1.163e-07, -1.939e-07, 1.0, 0.0974, 0.2351, 0.9671, -0.0974, 0.2351, 0.9671, -3.303e-09, -1.336e-09, -1.0, -0.1342, -0.1342, -0.9818, -0.1753, -0.07261, -0.9818, -0.3588, -0.3588, -0.8617, -0.6049, -0.6049, -0.518, -0.7903, -0.3273, -0.518, -0.4688, -0.1942, -0.8617, -0.7071, -0.7071, -0.00783, -0.6304, -0.6304, 0.453, -0.8236, -0.3412, 0.453, -0.9239, -0.3827, -0.00783, -0.1342, -0.1342, -0.9818, -0.3588, -0.3588, -0.8617, -0.4688, -0.1942, -0.8617, -0.1753, -0.07261, -0.9818, -3.303e-09, -1.336e-09, -1.0, -0.1753, -0.07261, -0.9818, -0.1897, 1.803e-09, -0.9818, -0.4688, -0.1942, -0.8617, -0.7903, -0.3273, -0.518, -0.8554, 9.856e-07, -0.518, -0.5075, 5.294e-07, -0.8617, -0.9239, -0.3827, -0.00783, -0.8236, -0.3412, 0.453, -0.8915, 1.929e-06, 0.453, -1.0, 1.522e-06, -0.00783, -0.1264, 0.05237, 0.9906, 0.2351, -0.09739, 0.9671, -0.09886, 0.09887, 0.9902, -0.1753, -0.07261, -0.9818, -0.4688, -0.1942, -0.8617, -0.5075, 5.294e-07, -0.8617, -0.1897, 1.803e-09, -0.9818, -0.7903, -0.3273, -0.518, -0.9239, -0.3827, -0.00783, -1.0, 1.522e-06, -0.00783, -0.8554, 9.856e-07, -0.518, -0.8236, -0.3412, 0.453, -0.5476, -0.2268, 0.8054, -0.5928, 1.122e-06, 0.8054, -0.8915, 1.929e-06, 0.453, 0.2351, -0.09739, 0.9671, -0.1398, 2.033e-08, 0.9902, 0.2351, 0.09739, 0.9671, -1.0, 1.522e-06, -0.00783, -0.8915, 1.929e-06, 0.453, -0.8236, 0.3412, 0.453, -0.9239, 0.3827, -0.00783, 1.163e-07, -1.939e-07, 1.0, 0.2351, -0.09739, 0.9671, 0.2351, 0.09739, 0.9671, -0.1897, 1.803e-09, -0.9818, -0.5075, 5.294e-07, -0.8617, -0.4688, 0.1942, -0.8617, -0.1753, 0.07261, -0.9818, -0.8554, 9.856e-07, -0.518, -1.0, 1.522e-06, -0.00783, -0.9239, 0.3827, -0.00783, -0.7903, 0.3273, -0.518, -0.8915, 1.929e-06, 0.453, -0.5928, 1.122e-06, 0.8054, -0.5476, 0.2268, 0.8054, -0.8236, 0.3412, 0.453, -3.303e-09, -1.336e-09, -1.0, -0.1897, 1.803e-09, -0.9818, -0.1753, 0.07261, -0.9818, -0.5075, 5.294e-07, -0.8617, -0.8554, 9.856e-07, -0.518, -0.7903, 0.3273, -0.518, -0.4688, 0.1942, -0.8617, -0.1753, 0.07261, -0.9818, -0.4688, 0.1942, -0.8617, -0.3588, 0.3588, -0.8617, -0.1342, 0.1342, -0.9818, -0.7903, 0.3273, -0.518, -0.9239, 0.3827, -0.00783, -0.7071, 0.7071, -0.007831, -0.6049, 0.6049, -0.518, -0.8236, 0.3412, 0.453, -0.5476, 0.2268, 0.8054, -0.4191, 0.4192, 0.8054, -0.6304, 0.6304, 0.453, -3.303e-09, -1.336e-09, -1.0, -0.1753, 0.07261, -0.9818, -0.1342, 0.1342, -0.9818, -0.4688, 0.1942, -0.8617, -0.7903, 0.3273, -0.518, -0.6049, 0.6049, -0.518, -0.3588, 0.3588, -0.8617, -0.9239, 0.3827, -0.00783, -0.8236, 0.3412, 0.453, -0.6304, 0.6304, 0.453, -0.7071, 0.7071, -0.007831, 1.163e-07, -1.939e-07, 1.0, -0.0974, 0.2351, 0.9671, -0.2351, 0.09739, 0.9671, -0.6304, 0.6304, 0.453, -0.4191, 0.4192, 0.8054, -0.2268, 0.5476, 0.8054, -0.3412, 0.8236, 0.453, 0.1264, 0.05237, 0.9906, 0.09886, 0.09887, 0.9902, -0.2351, -0.09739, 0.9671, -3.303e-09, -1.336e-09, -1.0, -0.1342, 0.1342, -0.9818, -0.07261, 0.1753, -0.9818, -0.3588, 0.3588, -0.8617, -0.6049, 0.6049, -0.518, -0.3273, 0.7903, -0.518, -0.1942, 0.4688, -0.8617, -0.7071, 0.7071, -0.007831, -0.6304, 0.6304, 0.453, -0.3412, 0.8236, 0.453, -0.3827, 0.9239, -0.00783, 1.163e-07, -1.939e-07, 1.0, -0.2351, -0.09739, 0.9671, -0.0974, -0.2351, 0.9671, -0.1342, 0.1342, -0.9818, -0.3588, 0.3588, -0.8617, -0.1942, 0.4688, -0.8617, -0.07261, 0.1753, -0.9818, -0.6049, 0.6049, -0.518, -0.7071, 0.7071, -0.007831, -0.3827, 0.9239, -0.00783, -0.3273, 0.7903, -0.518, -3.303e-09, -1.336e-09, -1.0, -0.07261, 0.1753, -0.9818, -9.314e-07, 0.1897, -0.9818, -0.1942, 0.4688, -0.8617, -0.3273, 0.7903, -0.518, 1.971e-07, 0.8554, -0.518, -7.486e-07, 0.5075, -0.8617, -0.3827, 0.9239, -0.00783, -0.3412, 0.8236, 0.453, 1.828e-07, 0.8915, 0.453, 3.508e-07, 1.0, -0.007829, -0.07261, 0.1753, -0.9818, -0.1942, 0.4688, -0.8617, -7.486e-07, 0.5075, -0.8617, -9.314e-07, 0.1897, -0.9818, -0.3273, 0.7903, -0.518, -0.3827, 0.9239, -0.00783, 3.508e-07, 1.0, -0.007829, 1.971e-07, 0.8554, -0.518, -0.3412, 0.8236, 0.453, -0.2268, 0.5476, 0.8054, 0.0, 0.5928, 0.8054, 1.828e-07, 0.8915, 0.453, 0.05236, 0.1264, 0.9906, -0.0974, -0.2351, 0.9671, 0.09886, 0.09887, 0.9902, -0.2268, 0.5476, 0.8054, -0.05236, 0.1264, 0.9906, 2.187e-08, 0.1398, 0.9902, 0.0, 0.5928, 0.8054, -0.4191, 0.4192, 0.8054, -0.09886, 0.09887, 0.9902, -0.05236, 0.1264, 0.9906, -0.2268, 0.5476, 0.8054, -0.5476, 0.2268, 0.8054, -0.1264, 0.05237, 0.9906, -0.09886, 0.09887, 0.9902, -0.4191, 0.4192, 0.8054, -0.5928, 1.122e-06, 0.8054, -0.1398, 2.033e-08, 0.9902, -0.1264, 0.05237, 0.9906, -0.5476, 0.2268, 0.8054, -0.5476, -0.2268, 0.8054, -0.1264, -0.05237, 0.9906, -0.1398, 2.033e-08, 0.9902, -0.5928, 1.122e-06, 0.8054, -0.4191, -0.4192, 0.8054, -0.09886, -0.09887, 0.9902, -0.1264, -0.05237, 0.9906, -0.5476, -0.2268, 0.8054, -0.2268, -0.5476, 0.8054, -0.05236, -0.1264, 0.9906, -0.09886, -0.09887, 0.9902, -0.4191, -0.4192, 0.8054, -1.503e-08, -0.5928, 0.8054, 1.848e-09, -0.1398, 0.9902, -0.05236, -0.1264, 0.9906, -0.2268, -0.5476, 0.8054, 0.2268, -0.5476, 0.8054, 0.05236, -0.1264, 0.9906, 1.848e-09, -0.1398, 0.9902, -1.503e-08, -0.5928, 0.8054, 0.4191, -0.4192, 0.8054, 0.09886, -0.09887, 0.9902, 0.05236, -0.1264, 0.9906, 0.2268, -0.5476, 0.8054, 0.5476, -0.2268, 0.8054, 0.1264, -0.05237, 0.9906, 0.09886, -0.09887, 0.9902, 0.4191, -0.4192, 0.8054, 0.5928, -3.006e-08, 0.8054, 0.1398, -1.909e-08, 0.9902, 0.1264, -0.05237, 0.9906, 0.5476, -0.2268, 0.8054, 0.5476, 0.2268, 0.8054, 0.1264, 0.05237, 0.9906, 0.1398, -1.909e-08, 0.9902, 0.5928, -3.006e-08, 0.8054, 0.4191, 0.4192, 0.8054, 0.09886, 0.09887, 0.9902, 0.1264, 0.05237, 0.9906, 0.5476, 0.2268, 0.8054, 0.2268, 0.5476, 0.8054, 0.05236, 0.1264, 0.9906, 0.09886, 0.09887, 0.9902, 0.4191, 0.4192, 0.8054, 0.0, 0.5928, 0.8054, 2.187e-08, 0.1398, 0.9902, 0.05236, 0.1264, 0.9906, 0.2268, 0.5476, 0.8054, -0.05236, 0.1264, 0.9906, 0.0974, -0.2351, 0.9671, 2.187e-08, 0.1398, 0.9902, 0.05236, 0.1264, 0.9906, 2.187e-08, 0.1398, 0.9902, -0.0974, -0.2351, 0.9671, 1.163e-07, -1.939e-07, 1.0, -0.0974, -0.2351, 0.9671, 0.0974, -0.2351, 0.9671, 0.1264, 0.05237, 0.9906, -0.2351, -0.09739, 0.9671, 0.1398, -1.909e-08, 0.9902, 0.1264, -0.05237, 0.9906, 0.1398, -1.909e-08, 0.9902, -0.2351, 0.09739, 0.9671, 0.05236, -0.1264, 0.9906, -0.0974, 0.2351, 0.9671, 1.848e-09, -0.1398, 0.9902, -0.05236, -0.1264, 0.9906, 1.848e-09, -0.1398, 0.9902, 0.0974, 0.2351, 0.9671, -0.1264, -0.05237, 0.9906, 0.2351, 0.09739, 0.9671, -0.1398, 2.033e-08, 0.9902, -0.1264, 0.05237, 0.9906, -0.1398, 2.033e-08, 0.9902, 0.2351, -0.09739, 0.9671, 1.163e-07, -1.939e-07, 1.0, -0.2351, 0.09739, 0.9671, -0.2351, -0.09739, 0.9671, -0.1264, -0.05237, 0.9906, -0.09886, -0.09887, 0.9902, 0.2351, 0.09739, 0.9671, 0.2351, 0.09739, 0.9671, -0.09886, -0.09887, 0.9902, 0.0974, 0.2351, 0.9671, -0.0974, 0.2351, 0.9671, 0.09886, -0.09887, 0.9902, -0.2351, 0.09739, 0.9671, -0.2351, -0.09739, 0.9671, 0.09886, 0.09887, 0.9902, -0.0974, -0.2351, 0.9671, 0.0974, -0.2351, 0.9671, -0.09886, 0.09887, 0.9902, 0.2351, -0.09739, 0.9671, 1.163e-07, -1.939e-07, 1.0, 0.0974, -0.2351, 0.9671, 0.2351, -0.09739, 0.9671, 1.163e-07, -1.939e-07, 1.0, 0.2351, 0.09739, 0.9671, 0.0974, 0.2351, 0.9671, -0.05452, 0.9779, -0.202, -0.2889, 0.8842, 0.3671, 0.4368, 0.8839, 0.1672, 0.8875, -5.993e-06, -0.4608, 0.9259, -0.3764, 0.03237, 0.4368, -0.8839, 0.1672, -0.05451, -0.9779, -0.202, -0.05451, -0.9779, -0.202, 0.4368, -0.8839, 0.1672, -0.2889, -0.8842, 0.3671, -0.05451, -0.9779, -0.202, -0.2889, -0.8842, 0.3671, -0.7784, -0.3767, 0.5021, -0.9984, -6.408e-06, 0.05723, -0.9984, -6.408e-06, 0.05723, -0.7784, -0.3767, 0.5021, -0.7784, 0.3767, 0.5021, -0.9984, -6.408e-06, 0.05723, -0.7784, 0.3767, 0.5021, -0.2889, 0.8842, 0.3671, -0.05452, 0.9779, -0.202, -0.05452, 0.9779, -0.202, 0.4368, 0.8839, 0.1672, 0.9259, 0.3764, 0.03236, 0.8875, -5.993e-06, -0.4608, 0.8875, -5.993e-06, -0.4608, 0.9259, 0.3764, 0.03236, 0.9259, -0.3764, 0.03237, 0.9259, 0.3764, 0.03236, 0.4368, 0.8839, 0.1672, 0.41, 0.4368, 0.8007, 0.6563, 0.1809, 0.7325, 0.9259, -0.3764, 0.03237, 0.9259, 0.3764, 0.03236, 0.6563, 0.1809, 0.7325, 0.6563, -0.1809, 0.7325, 0.4368, -0.8839, 0.1672, 0.9259, -0.3764, 0.03237, 0.6563, -0.1809, 0.7325, 0.41, -0.4368, 0.8007, -0.2889, -0.8842, 0.3671, 0.4368, -0.8839, 0.1672, 0.41, -0.4368, 0.8007, 0.06126, -0.4371, 0.8973, -0.7784, -0.3767, 0.5021, -0.2889, -0.8842, 0.3671, 0.06126, -0.4371, 0.8973, -0.1857, -0.1812, 0.9657, -0.7784, 0.3767, 0.5021, -0.7784, -0.3767, 0.5021, -0.1857, -0.1812, 0.9657, -0.1857, 0.1812, 0.9657, -0.2889, 0.8842, 0.3671, -0.7784, 0.3767, 0.5021, -0.1857, 0.1812, 0.9657, 0.06126, 0.4372, 0.8973, 0.4368, 0.8839, 0.1672, -0.2889, 0.8842, 0.3671, 0.06126, 0.4372, 0.8973, 0.41, 0.4368, 0.8007, 0.5673, 0.275, -0.7763, 0.596, 0.3197, -0.7366, 0.5578, 0.1664, -0.8132, 0.5673, 0.275, -0.7763, 0.5686, 0.4416, -0.694, 0.596, 0.3197, -0.7366, 0.467, -0.853, 0.2331, 0.5486, -0.6057, 0.5763, 0.05481, -0.7783, 0.6254, -0.04521, -0.04456, 0.998, -0.4132, -0.07423, 0.9076, 0.007846, 0.2701, 0.9628, -0.4796, -0.7165, 0.5066, 0.3741, -0.7311, 0.5706, 0.2611, -0.3947, 0.8809, -0.543, -0.6754, 0.499, -0.4527, -0.1203, -0.8835, -0.5087, -0.2848, -0.8125, -0.4964, -0.1766, -0.8499, -0.3908, 0.4326, -0.8125, -0.3904, 0.2589, -0.8835, -0.4138, 0.3261, -0.8499, -0.3908, 0.4326, -0.8125, -0.4066, 0.4846, -0.7745, -0.3448, 0.5919, -0.7285, 0.5486, -0.6057, 0.5763, 0.8097, 0.2095, 0.5482, 0.7913, 0.2829, 0.5421, 0.253, -0.4006, 0.8806, -0.4087, 0.8118, 0.417, -0.7382, 0.4636, 0.49, -0.6968, 0.5274, 0.4861, -0.4317, -0.2881, 0.8548, -0.1085, -0.4561, 0.8833, -0.04521, -0.04456, 0.998, 0.2996, -0.1914, 0.9347, -0.1329, -0.6324, 0.7631, 0.05481, -0.7783, 0.6254, -0.1281, -0.5963, 0.7925, -0.1085, -0.4561, 0.8833, 0.253, -0.4006, 0.8806, -0.4132, -0.07423, 0.9076, -0.04521, -0.04456, 0.998, 0.8097, 0.2095, 0.5482, 0.6149, 0.6438, 0.4555, 0.7913, 0.2829, 0.5421, -0.461, -0.4396, -0.7709, -0.4078, -0.4254, -0.8079, -0.3003, -0.45, -0.841, -0.2502, 0.5335, -0.8079, -0.2961, 0.564, -0.7709, -0.1405, 0.5224, -0.841, -0.2502, 0.5335, -0.8079, -0.4193, 0.5384, -0.7309, -0.2961, 0.564, -0.7709, 0.846, 0.4766, 0.2389, 0.5884, 0.5729, 0.5706, 0.7588, 0.08161, 0.6462, 0.01367, -0.002233, 0.9999, 0.04566, -0.3738, 0.9264, -0.2997, 0.04924, 0.9528, 0.4286, -0.07043, 0.9008, 0.3737, 0.2904, 0.8809, 0.04566, -0.3738, 0.9264, 0.01367, -0.002233, 0.9999, -0.08283, 0.4797, -0.8735, -0.2502, 0.5335, -0.8079, -0.1405, 0.5224, -0.841, -0.4078, -0.4254, -0.8079, -0.232, -0.428, -0.8735, -0.3003, -0.45, -0.841, -0.4078, -0.4254, -0.8079, -0.461, -0.4396, -0.7709, -0.5696, -0.3759, -0.7309, 0.5884, 0.5729, 0.5706, -0.2252, 0.8323, 0.5066, -0.2983, 0.8137, 0.499, 0.3737, 0.2904, 0.8809, -0.8248, -0.3903, 0.409, -0.4796, -0.7165, 0.5066, -0.543, -0.6754, 0.499, 0.2611, -0.3947, 0.8809, 0.4286, -0.07043, 0.9008, 0.01367, -0.002233, 0.9999, 0.1629, 0.3395, 0.9264, 0.7001, -0.4575, 0.5483, 0.7136, 0.3983, 0.5763, 0.3679, 0.2986, 0.8806, 0.6591, -0.5212, 0.5421, 0.6085, -0.1, 0.7872, 0.7588, 0.08161, 0.6462, 0.5715, -0.09391, 0.8152, -0.2252, 0.8323, 0.5066, -0.6565, 0.6337, 0.409, -0.2983, 0.8137, 0.499, -0.4066, 0.4846, -0.7745, -0.3908, 0.4326, -0.8125, -0.4138, 0.3261, -0.8499, -0.5087, -0.2848, -0.8125, -0.5403, -0.329, -0.7745, -0.4964, -0.1766, -0.8499, -0.5087, -0.2848, -0.8125, -0.5161, -0.4504, -0.7285, -0.5403, -0.329, -0.7745, -0.4826, 0.8554, 0.1881, -0.5893, 0.6123, 0.5272, -0.1004, 0.7857, 0.6104, -0.02858, 0.05669, 0.998, 0.3451, 0.08543, 0.9347, -0.07899, -0.2584, 0.9628, 0.04318, 0.4669, 0.8833, -0.3168, 0.4111, 0.8548, 0.3451, 0.08543, 0.9347, -0.02858, 0.05669, 0.998, 0.5166, 0.1098, -0.8492, 0.5673, 0.275, -0.7763, 0.5578, 0.1664, -0.8132, 0.4495, -0.4421, -0.7762, 0.4543, -0.2693, -0.8492, 0.4752, -0.3361, -0.8132, 0.4495, -0.4421, -0.7762, 0.4624, -0.4936, -0.7366, 0.3974, -0.6004, -0.694, -0.5893, 0.6123, 0.5272, -0.8478, -0.203, 0.49, -0.829, -0.2767, 0.4861, -0.3168, 0.4111, 0.8548, 0.3765, -0.8067, 0.4555, 0.7001, -0.4575, 0.5483, 0.6591, -0.5212, 0.5421, 0.3679, 0.2986, 0.8806, 0.04318, 0.4669, 0.8833, -0.02858, 0.05669, 0.998, -0.3677, 0.2025, 0.9076, -0.3251, 0.4053, 0.8545, -0.4938, 0.08114, 0.8658, -0.08753, 0.01437, 0.9961, -0.2309, -0.3283, 0.9159, 0.07649, 0.6417, 0.7631, -0.1004, 0.7857, 0.6104, 0.06948, 0.6059, 0.7925, -0.8478, -0.203, 0.49, -0.647, -0.6383, 0.417, -0.829, -0.2767, 0.4861, 0.5168, 0.4302, -0.7402, 0.4664, 0.4156, -0.7808, 0.3617, 0.4398, -0.822, 0.3089, -0.543, -0.7808, 0.3519, -0.573, -0.7402, 0.202, -0.5324, -0.822, 0.3089, -0.543, -0.7808, 0.4719, -0.5468, -0.6916, 0.3519, -0.573, -0.7402, -0.8615, -0.474, 0.1822, -0.6291, -0.566, 0.5328, -0.8042, -0.0741, 0.5897, -0.08753, 0.01437, 0.9961, -0.1137, 0.3849, 0.9159, 0.2284, -0.03754, 0.9728, 0.1469, -0.4902, -0.8592, 0.3089, -0.543, -0.7808, 0.202, -0.5324, -0.822, 0.4664, 0.4156, -0.7808, 0.296, 0.4174, -0.8592, 0.3617, 0.4398, -0.822, 0.622, 0.3671, -0.6916, 0.4664, 0.4156, -0.7808, 0.5168, 0.4302, -0.7402, -0.7382, 0.3275, 0.5897, -0.6647, 0.1092, 0.7391, -0.6299, 0.1035, 0.7698, 0.7928, 0.3958, 0.4635, 0.4412, 0.7229, 0.5317, 0.5052, 0.6817, 0.5292, -0.6291, -0.566, 0.5328, 0.1867, -0.8261, 0.5316, 0.2605, -0.8075, 0.5292, -0.4377, -0.28, 0.8545, -0.6647, 0.1092, 0.7391, -0.8042, -0.0741, 0.5897, -0.6299, 0.1035, 0.7698, -0.4938, 0.08114, 0.8658, -0.4377, -0.28, 0.8545, -0.1137, 0.3849, 0.9159, -0.08753, 0.01437, 0.9961, 0.1867, -0.8261, 0.5316, 0.6244, -0.6287, 0.4635, 0.2605, -0.8075, 0.5292, 0.6563, 0.1809, 0.7325, 0.41, 0.4368, 0.8007, 0.2679, -5.093e-07, 0.9635, 0.41, 0.4368, 0.8007, 0.06126, 0.4372, 0.8973, 0.2679, -5.093e-07, 0.9635, 0.06126, 0.4372, 0.8973, -0.1857, 0.1812, 0.9657, 0.2679, -5.093e-07, 0.9635, -0.1857, 0.1812, 0.9657, -0.1857, -0.1812, 0.9657, 0.2679, -5.093e-07, 0.9635, -0.1857, -0.1812, 0.9657, 0.06126, -0.4371, 0.8973, 0.2679, -5.093e-07, 0.9635, 0.06126, -0.4371, 0.8973, 0.41, -0.4368, 0.8007, 0.2679, -5.093e-07, 0.9635, 0.41, -0.4368, 0.8007, 0.6563, -0.1809, 0.7325, 0.2679, -5.093e-07, 0.9635, 0.6563, -0.1809, 0.7325, 0.6563, 0.1809, 0.7325, 0.2679, -5.093e-07, 0.9635, 0.4624, -0.4936, -0.7366, 0.4495, -0.4421, -0.7762, 0.4752, -0.3361, -0.8132, 0.301, 0.7199, 0.6255, 0.07649, 0.6417, 0.7631, 0.06948, 0.6059, 0.7925, -0.3677, 0.2025, 0.9076, -0.02858, 0.05669, 0.998, -0.07899, -0.2584, 0.9628, 0.7136, 0.3983, 0.5763, 0.7154, 0.6587, 0.2331, 0.301, 0.7199, 0.6255, -0.3466, -0.7123, 0.6104, -0.1329, -0.6324, 0.7631, -0.1281, -0.5963, 0.7925, 0.2996, -0.1914, 0.9347, -0.04521, -0.04456, 0.998, 0.007846, 0.2701, 0.9628, -0.7542, -0.3915, 0.5272, -0.7309, -0.6561, 0.1881, -0.3466, -0.7123, 0.6104, -0.4149, 0.7375, 0.5328, -0.6645, 0.7247, 0.1823, -0.7382, 0.3275, 0.5897, -0.2309, -0.3283, 0.9159, -0.08753, 0.01437, 0.9961, 0.2284, -0.03754, 0.9728, 0.4412, 0.7229, 0.5317, -0.4149, 0.7375, 0.5328, -0.3251, 0.4053, 0.8545, 0.5052, 0.6817, 0.5292, 0.6928, -0.3201, 0.6462, 0.6085, -0.1, 0.7872, 0.5715, -0.09391, 0.8152, 0.1629, 0.3395, 0.9264, 0.01367, -0.002233, 0.9999, -0.2997, 0.04924, 0.9528, 0.3741, -0.7311, 0.5706, 0.649, -0.7223, 0.2389, 0.6928, -0.3201, 0.6462, -0.3466, -0.7123, 0.6104, -0.4317, -0.2881, 0.8548, -0.7542, -0.3915, 0.5272, 0.253, -0.4006, 0.8806, 0.05481, -0.7783, 0.6254, 0.5486, -0.6057, 0.5763, 0.6928, -0.3201, 0.6462, 0.2611, -0.3947, 0.8809, 0.3741, -0.7311, 0.5706, 0.3737, 0.2904, 0.8809, 0.7588, 0.08161, 0.6462, 0.5884, 0.5729, 0.5706, 0.301, 0.7199, 0.6255, 0.3679, 0.2986, 0.8806, 0.7136, 0.3983, 0.5763, -0.3168, 0.4111, 0.8548, -0.1004, 0.7857, 0.6104, -0.5893, 0.6123, 0.5272, -0.7382, 0.3275, 0.5897, -0.3251, 0.4053, 0.8545, -0.4149, 0.7375, 0.5328, -0.4377, -0.28, 0.8545, -0.8042, -0.0741, 0.5897, -0.6291, -0.566, 0.5328, -0.1085, -0.4561, 0.8833, -0.4317, -0.2881, 0.8548, -0.3466, -0.7123, 0.6104, -0.1281, -0.5963, 0.7925, 0.4286, -0.07043, 0.9008, 0.2611, -0.3947, 0.8809, 0.6928, -0.3201, 0.6462, 0.5715, -0.09391, 0.8152, 0.04318, 0.4669, 0.8833, 0.3679, 0.2986, 0.8806, 0.301, 0.7199, 0.6255, 0.06948, 0.6059, 0.7925, -0.4938, 0.08114, 0.8658, -0.3251, 0.4053, 0.8545, -0.7382, 0.3275, 0.5897, -0.6299, 0.1035, 0.7698, -0.3168, 0.4111, 0.8548, 0.04318, 0.4669, 0.8833, 0.06948, 0.6059, 0.7925, -0.1004, 0.7857, 0.6104, 0.253, -0.4006, 0.8806, -0.1085, -0.4561, 0.8833, -0.1281, -0.5963, 0.7925, 0.05481, -0.7783, 0.6254, -0.4377, -0.28, 0.8545, -0.4938, 0.08114, 0.8658, -0.6299, 0.1035, 0.7698, -0.8042, -0.0741, 0.5897, 0.3737, 0.2904, 0.8809, 0.4286, -0.07043, 0.9008, 0.5715, -0.09391, 0.8152, 0.7588, 0.08161, 0.6462, -0.7382, 0.4636, 0.49, -0.7542, -0.3915, 0.5272, -0.4317, -0.2881, 0.8548, -0.6968, 0.5274, 0.4861])] * 3)])

# ---- objects
ob_food_ingredient_tomato_sphere_004 = bpy.data.objects.new('food_ingredient_tomato_Sphere.004', me_food_ingredient_tomato_sphere_004)

# ---- transforms, parenting, visibility, modifiers, constraints
ob_food_ingredient_tomato_sphere_004.location = (0.0, 0.0, 0.0)

# ---- collection membership
col_collection.objects.link(ob_food_ingredient_tomato_sphere_004)

# ---- scene / render settings (as saved in the file)
scene.frame_start = 1; scene.frame_end = 250; scene.frame_set(1)
scene.render.engine = 'BLENDER_EEVEE_NEXT'
bpy.context.view_layer.update()

# ---- added for rendering (the .blend has no active camera and no usable light): camera, sun
cam_auto = bpy.data.cameras.new('AutoCamera')
cam_auto.lens = 50.0
cam_auto.sensor_width = 36.0
cam_auto.clip_end = 1000.0
ob_auto_camera = bpy.data.objects.new('AutoCamera', cam_auto)
scene.collection.objects.link(ob_auto_camera)
ob_auto_camera.location = (0.626261, -1.01265, 5.35631)
ob_auto_camera.rotation_euler = (1.09748, -7.21219e-08, 0.694738)
scene.camera = ob_auto_camera
light_auto_sun = bpy.data.lights.new('AutoSun', 'SUN')
light_auto_sun.energy = 3.0
light_auto_sun.angle = 0.0523599
ob_auto_sun = bpy.data.objects.new('AutoSun', light_auto_sun)
scene.collection.objects.link(ob_auto_sun)
ob_auto_sun.rotation_euler = (0.872665, 0.174533, 0.523599)
bpy.context.view_layer.update()
